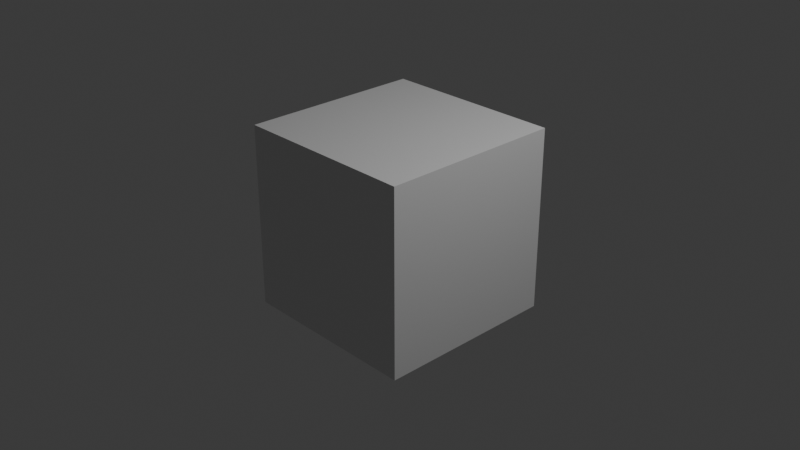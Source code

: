 # Source: 33_udim_merged.blend  (saved by Blender 4.2.37; exported with 4.5.12 LTS)
import bpy
from mathutils import Matrix  # noqa: F401  (used for matrix-valued properties, if any)

bpy.ops.wm.read_factory_settings(use_empty=True)
scene = bpy.context.scene
scene.name = 'Scene'

# ---- collections
col_collection = bpy.data.collections.new('Collection'); scene.collection.children.link(col_collection)

# ---- images (referenced by path relative to the original .blend; pixels are not part of the script)
import os
ASSET_DIR = os.environ.get("B2B_ASSET_DIR", "")  # directory of the original .blend (textures are referenced by path, not embedded)
HERE = os.path.dirname(os.path.abspath(__file__))  # packed textures are extracted next to this script under _unpacked/

def load_image(name, relpath, width, height, colorspace="sRGB"):
    """Load a texture the original file referenced (path relative to the .blend, or extracted next to this script)."""
    p = next((c for c in (os.path.join(HERE, relpath), os.path.join(ASSET_DIR, relpath)) if relpath and os.path.exists(c)), "")
    if p:
        img = bpy.data.images.load(p, check_existing=True)
        img.name = name
    else:  # same state as the original file: an image datablock whose file is absent (Cycles renders it pink)
        img = bpy.data.images.new(name, width, height)
        img.source = "FILE"
        img.filepath = "//" + (relpath or name)
    img.colorspace_settings.name = colorspace
    return img
img_test__udim__png = load_image('test.<UDIM>.png', '', 1024, 1024, 'sRGB')
img_test_2__udim__png = load_image('test_2.<UDIM>.png', '', 1024, 1024, 'sRGB')

# ---- materials (node trees are filled in below, after node groups)
mat_material = bpy.data.materials.new('Material')
mat_material.alpha_threshold = 0.0
mat_material.use_transparent_shadow = False
mat_material.roughness = 0.5
mat_material.line_color = (0.0, 0.0, 0.0, 1.0)

# ---- material node trees
mat_material.use_nodes = True; mat_material.node_tree.nodes.clear()
_N = mat_material.node_tree.nodes; _L = mat_material.node_tree.links
n0 = _N.new('ShaderNodeOutputMaterial'); n0.name = 'Material Output'; n0.location = (300, 300)
n1 = _N.new('ShaderNodeBsdfPrincipled'); n1.name = 'Principled BSDF'; n1.location = (10, 300)
n1.inputs[3].default_value = 1.45
n2 = _N.new('ShaderNodeTexImage'); n2.name = 'Image Texture'; n2.location = (-412, 365)
n2.image = img_test__udim__png
n3 = _N.new('ShaderNodeTexImage'); n3.name = 'Image Texture.001'; n3.location = (-404, 55)
n3.image = img_test_2__udim__png
_L.new(n1.outputs[0], n0.inputs[0])
_L.new(n2.outputs[0], n1.inputs[1])
_L.new(n3.outputs[0], n1.inputs[2])
n0.is_active_output = True

# ---- world
world_world = bpy.data.worlds.new('World'); scene.world = world_world
world_world.use_nodes = True; world_world.node_tree.nodes.clear()
_N = world_world.node_tree.nodes; _L = world_world.node_tree.links
n0 = _N.new('ShaderNodeOutputWorld'); n0.name = 'World Output'; n0.location = (300, 300)
n1 = _N.new('ShaderNodeBackground'); n1.name = 'Background'; n1.location = (10, 300)
n1.inputs[0].default_value = (0.05088, 0.05088, 0.05088, 1.0)
_L.new(n1.outputs[0], n0.inputs[0])
n0.is_active_output = True
world_world.color = (0.05088, 0.05088, 0.05088)
world_world.sun_shadow_jitter_overblur = 0.0

# ---- cameras
cam_camera = bpy.data.cameras.new('Camera')
cam_camera.clip_end = 100.0
cam_camera.ortho_scale = 7.314

# ---- lights
light_light = bpy.data.lights.new('Light', 'POINT')
light_light.transmission_factor = 0.0
light_light.energy = 1000.0
light_light.shadow_soft_size = 0.1

# ---- meshes
me_cube = bpy.data.meshes.new('Cube')
me_cube.from_pydata([(1.0, 1.0, 1.0), (1.0, 1.0, -1.0), (1.0, -1.0, 1.0), (1.0, -1.0, -1.0), (-1.0, 1.0, 1.0), (-1.0, 1.0, -1.0), (-1.0, -1.0, 1.0), (-1.0, -1.0, -1.0)], [], [(0, 4, 6, 2), (3, 2, 6, 7), (7, 6, 4, 5), (5, 1, 3, 7), (1, 0, 2, 3), (5, 4, 0, 1)])
_uv = me_cube.uv_layers.new(name='UVMap')
_uv.uv.foreach_set('vector', [1.03, 0.02229, 1.974, 0.02229, 1.974, 0.9657, 1.03, 0.9657, -0.02669, -0.01609, 0.9748, -0.01609, 0.9748, 0.9854, -0.02669, 0.9854, -0.02025, 0.001524, 0.9683, 0.001524, 0.9683, 0.9901, -0.02025, 0.9901, -0.03884, -0.01652, 0.9657, -0.01652, 0.9657, 0.9881, -0.03884, 0.9881, 0.02075, 0.02466, 0.943, 0.02466, 0.943, 0.9469, 0.02075, 0.9469, 0.006422, 0.03489, 0.9573, 0.03489, 0.9573, 0.9858, 0.006422, 0.9858])
me_cube.materials.append(mat_material)
me_cube.use_mirror_vertex_groups = False
me_cube.update()

# ---- objects
ob_cube = bpy.data.objects.new('Cube', me_cube)
ob_light = bpy.data.objects.new('Light', light_light)
ob_camera = bpy.data.objects.new('Camera', cam_camera)

# ---- transforms, parenting, visibility, modifiers, constraints
ob_cube.location = (0.0, 0.0, 0.0)
ob_cube.lock_rotations_4d = False
ob_cube.empty_display_type = 'ARROWS'
ob_cube.lineart.crease_threshold = 0.0
ob_light.location = (4.076, 1.005, 5.904)
ob_light.rotation_euler = (0.6503, 0.05522, 1.866)
ob_light.lock_rotations_4d = False
ob_light.empty_display_type = 'ARROWS'
ob_light.color = (0.0, 0.0, 0.0, 0.0)
ob_light.lineart.crease_threshold = 0.0
ob_camera.location = (7.359, -6.926, 4.958)
ob_camera.rotation_euler = (1.109, 0.0, 0.8149)
ob_camera.lock_rotations_4d = False
ob_camera.empty_display_type = 'ARROWS'
ob_camera.color = (0.0, 0.0, 0.0, 0.0)
ob_camera.display_type = 'WIRE'
ob_camera.lineart.crease_threshold = 0.0

# ---- collection membership
col_collection.objects.link(ob_cube)
col_collection.objects.link(ob_light)
col_collection.objects.link(ob_camera)

# ---- scene / render settings (as saved in the file)
scene.camera = ob_camera
scene.frame_start = 1; scene.frame_end = 250; scene.frame_set(1)
scene.render.engine = 'BLENDER_EEVEE_NEXT'
scene.cycles.sampling_pattern = 'TABULATED_SOBOL'
bpy.context.view_layer.update()
